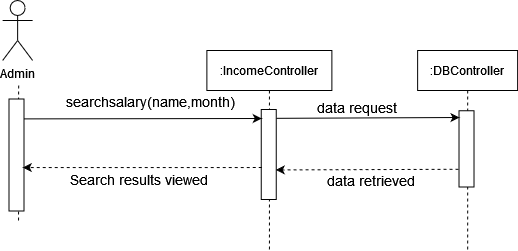

The diagram above was exported from draw.io. Its source (the exported page's mxGraphModel, read from the mxfile embedded in the PNG):
<mxGraphModel dx="1021" dy="518" grid="1" gridSize="10" guides="1" tooltips="1" connect="1" arrows="1" fold="1" page="1" pageScale="1" pageWidth="850" pageHeight="1100" math="0" shadow="0">
  <root>
    <mxCell id="0" />
    <mxCell id="1" parent="0" />
    <mxCell id="Td2ku4V8jNkps6xAQcZh-94" value="Admin" style="shape=umlActor;verticalLabelPosition=bottom;verticalAlign=top;html=1;outlineConnect=0;" vertex="1" parent="1">
      <mxGeometry x="180.13" y="90" width="30" height="60" as="geometry" />
    </mxCell>
    <mxCell id="Td2ku4V8jNkps6xAQcZh-96" value=":IncomeController" style="shape=umlLifeline;perimeter=lifelinePerimeter;container=1;collapsible=0;recursiveResize=0;rounded=0;shadow=0;strokeWidth=1;" vertex="1" parent="1">
      <mxGeometry x="384.38" y="140" width="125" height="200" as="geometry" />
    </mxCell>
    <mxCell id="Td2ku4V8jNkps6xAQcZh-101" value=":DBController" style="shape=umlLifeline;perimeter=lifelinePerimeter;container=1;collapsible=0;recursiveResize=0;rounded=0;shadow=0;strokeWidth=1;" vertex="1" parent="1">
      <mxGeometry x="595.13" y="140" width="100" height="200" as="geometry" />
    </mxCell>
    <mxCell id="Td2ku4V8jNkps6xAQcZh-147" value="" style="endArrow=none;dashed=1;html=1;entryX=1;entryY=0.5;entryDx=0;entryDy=0;startArrow=none;" edge="1" parent="1">
      <mxGeometry width="50" height="50" relative="1" as="geometry">
        <mxPoint x="196" y="310" as="sourcePoint" />
        <mxPoint x="196.13000000000034" y="174.4999999999999" as="targetPoint" />
      </mxGeometry>
    </mxCell>
    <mxCell id="Td2ku4V8jNkps6xAQcZh-171" value="" style="rounded=0;whiteSpace=wrap;html=1;rotation=90;" vertex="1" parent="1">
      <mxGeometry x="401.25" y="236.5" width="90" height="15" as="geometry" />
    </mxCell>
    <mxCell id="Td2ku4V8jNkps6xAQcZh-172" value="" style="rounded=0;whiteSpace=wrap;html=1;rotation=90;" vertex="1" parent="1">
      <mxGeometry x="138" y="237" width="112" height="15" as="geometry" />
    </mxCell>
    <mxCell id="Td2ku4V8jNkps6xAQcZh-173" value="" style="rounded=0;whiteSpace=wrap;html=1;rotation=90;" vertex="1" parent="1">
      <mxGeometry x="605.8800000000001" y="230.8800000000001" width="76.25" height="15" as="geometry" />
    </mxCell>
    <mxCell id="Td2ku4V8jNkps6xAQcZh-174" value="&lt;font style=&quot;font-size: 14px&quot;&gt;Search results viewed&lt;/font&gt;" style="text;html=1;strokeColor=none;fillColor=none;align=center;verticalAlign=middle;whiteSpace=wrap;rounded=0;" vertex="1" parent="1">
      <mxGeometry x="232" y="258.75" width="170" height="20" as="geometry" />
    </mxCell>
    <mxCell id="Td2ku4V8jNkps6xAQcZh-175" value="" style="endArrow=classic;html=1;exitX=0.155;exitY=0.283;exitDx=0;exitDy=0;exitPerimeter=0;" edge="1" parent="1">
      <mxGeometry width="50" height="50" relative="1" as="geometry">
        <mxPoint x="201.2550000000001" y="208.39249999999993" as="sourcePoint" />
        <mxPoint x="439.25" y="208" as="targetPoint" />
      </mxGeometry>
    </mxCell>
    <mxCell id="Td2ku4V8jNkps6xAQcZh-176" value="" style="endArrow=classic;html=1;dashed=1;entryX=0.447;entryY=0.283;entryDx=0;entryDy=0;entryPerimeter=0;" edge="1" parent="1">
      <mxGeometry width="50" height="50" relative="1" as="geometry">
        <mxPoint x="439.25" y="257" as="sourcePoint" />
        <mxPoint x="200.2550000000001" y="257.05449999999996" as="targetPoint" />
      </mxGeometry>
    </mxCell>
    <mxCell id="Td2ku4V8jNkps6xAQcZh-177" value="" style="endArrow=classic;html=1;rounded=0;exitX=0.187;exitY=-0.107;exitDx=0;exitDy=0;exitPerimeter=0;" edge="1" parent="1">
      <mxGeometry width="50" height="50" relative="1" as="geometry">
        <mxPoint x="453.8549999999998" y="207.82999999999993" as="sourcePoint" />
        <mxPoint x="637" y="207" as="targetPoint" />
      </mxGeometry>
    </mxCell>
    <mxCell id="Td2ku4V8jNkps6xAQcZh-178" value="" style="endArrow=classic;html=1;dashed=1;entryX=0.447;entryY=0.283;entryDx=0;entryDy=0;entryPerimeter=0;exitX=0.864;exitY=1.026;exitDx=0;exitDy=0;exitPerimeter=0;" edge="1" parent="1">
      <mxGeometry width="50" height="50" relative="1" as="geometry">
        <mxPoint x="636" y="258.75" as="sourcePoint" />
        <mxPoint x="453.2649999999999" y="259.41449999999986" as="targetPoint" />
      </mxGeometry>
    </mxCell>
    <mxCell id="Td2ku4V8jNkps6xAQcZh-179" value="&lt;div&gt;&lt;font style=&quot;font-size: 14px&quot;&gt;data request&lt;/font&gt;&lt;/div&gt;" style="text;html=1;strokeColor=none;fillColor=none;align=center;verticalAlign=middle;whiteSpace=wrap;rounded=0;" vertex="1" parent="1">
      <mxGeometry x="459.25" y="187" width="150.5" height="20" as="geometry" />
    </mxCell>
    <mxCell id="Td2ku4V8jNkps6xAQcZh-180" value="&lt;div&gt;&lt;font style=&quot;font-size: 14px&quot;&gt;data retrieved&lt;br&gt;&lt;/font&gt;&lt;/div&gt;" style="text;html=1;strokeColor=none;fillColor=none;align=center;verticalAlign=middle;whiteSpace=wrap;rounded=0;" vertex="1" parent="1">
      <mxGeometry x="482" y="260" width="134.75" height="20" as="geometry" />
    </mxCell>
    <mxCell id="Td2ku4V8jNkps6xAQcZh-181" value="&lt;div&gt;&lt;font style=&quot;font-size: 14px&quot;&gt;searchsalary(name,month)&lt;/font&gt;&lt;/div&gt;" style="text;html=1;strokeColor=none;fillColor=none;align=center;verticalAlign=middle;whiteSpace=wrap;rounded=0;" vertex="1" parent="1">
      <mxGeometry x="308" y="181" width="40" height="20" as="geometry" />
    </mxCell>
  </root>
</mxGraphModel>